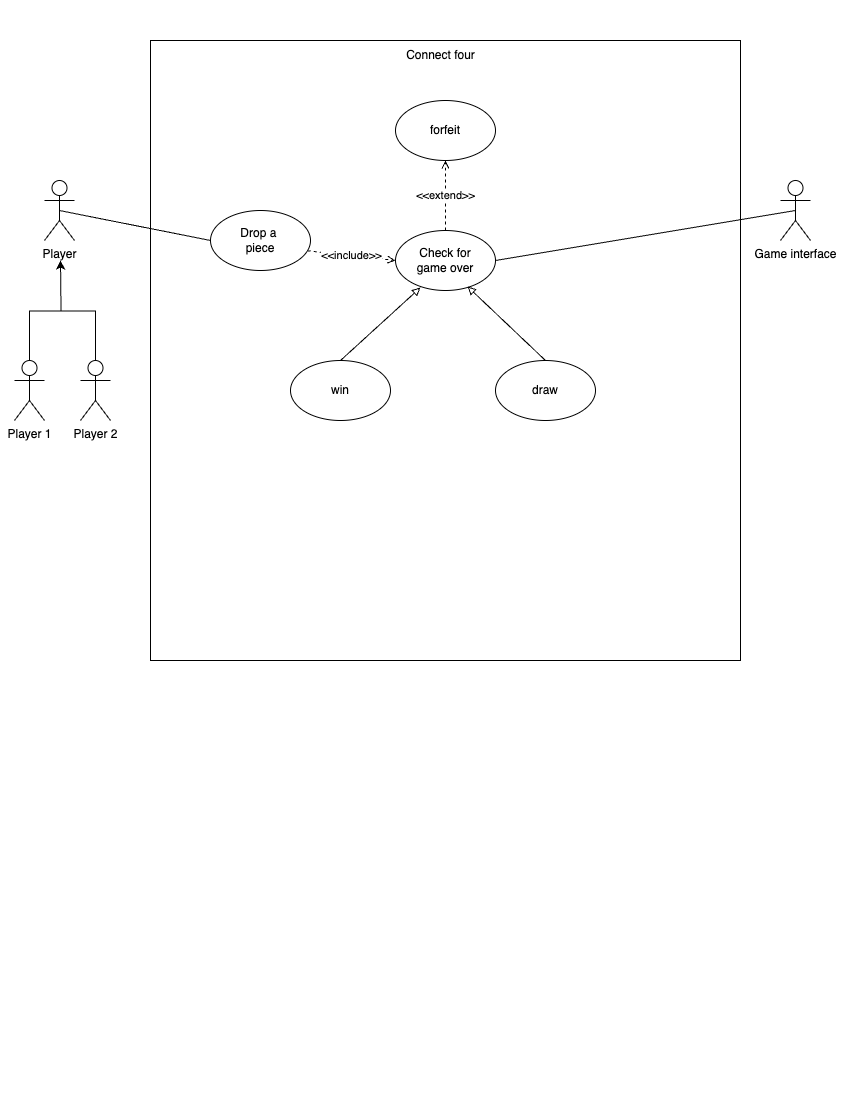

The diagram above was exported from draw.io. Its source (the exported page's mxGraphModel, read from the mxfile embedded in the PNG):
<mxGraphModel dx="1200" dy="673" grid="1" gridSize="10" guides="1" tooltips="1" connect="1" arrows="1" fold="1" page="1" pageScale="1" pageWidth="850" pageHeight="1100" math="0" shadow="0">
  <root>
    <mxCell id="0" />
    <mxCell id="1" parent="0" />
    <mxCell id="cvH6218Zv0Mfdij2vvg4-31" value="" style="rounded=0;whiteSpace=wrap;html=1;direction=south;" vertex="1" parent="1">
      <mxGeometry x="150" y="40" width="590" height="620" as="geometry" />
    </mxCell>
    <mxCell id="cvH6218Zv0Mfdij2vvg4-64" style="rounded=0;orthogonalLoop=1;jettySize=auto;html=1;exitX=0.5;exitY=0.5;exitDx=0;exitDy=0;exitPerimeter=0;entryX=0;entryY=0.5;entryDx=0;entryDy=0;endArrow=none;startFill=0;" edge="1" parent="1" source="cvH6218Zv0Mfdij2vvg4-34" target="cvH6218Zv0Mfdij2vvg4-36">
      <mxGeometry relative="1" as="geometry" />
    </mxCell>
    <mxCell id="cvH6218Zv0Mfdij2vvg4-34" value="Player" style="shape=umlActor;verticalLabelPosition=bottom;verticalAlign=top;html=1;outlineConnect=0;" vertex="1" parent="1">
      <mxGeometry x="44" y="180" width="30" height="60" as="geometry" />
    </mxCell>
    <mxCell id="cvH6218Zv0Mfdij2vvg4-35" value="&amp;lt;&amp;lt;include&amp;gt;&amp;gt;" style="rounded=0;orthogonalLoop=1;jettySize=auto;html=1;entryX=0;entryY=0.5;entryDx=0;entryDy=0;endArrow=open;endFill=0;dashed=1;exitX=0.973;exitY=0.672;exitDx=0;exitDy=0;exitPerimeter=0;" edge="1" parent="1" source="cvH6218Zv0Mfdij2vvg4-36" target="cvH6218Zv0Mfdij2vvg4-37">
      <mxGeometry relative="1" as="geometry">
        <mxPoint x="310" y="240" as="sourcePoint" />
        <mxPoint x="340" y="250.00000000000023" as="targetPoint" />
      </mxGeometry>
    </mxCell>
    <mxCell id="cvH6218Zv0Mfdij2vvg4-36" value="Drop a&amp;nbsp;&lt;div&gt;piece&lt;/div&gt;" style="ellipse;whiteSpace=wrap;html=1;" vertex="1" parent="1">
      <mxGeometry x="210" y="210" width="100" height="60" as="geometry" />
    </mxCell>
    <mxCell id="cvH6218Zv0Mfdij2vvg4-37" value="Check for&lt;div&gt;game over&lt;/div&gt;" style="ellipse;whiteSpace=wrap;html=1;" vertex="1" parent="1">
      <mxGeometry x="395" y="230" width="100" height="60" as="geometry" />
    </mxCell>
    <mxCell id="cvH6218Zv0Mfdij2vvg4-39" value="win" style="ellipse;whiteSpace=wrap;html=1;" vertex="1" parent="1">
      <mxGeometry x="290" y="360" width="100" height="60" as="geometry" />
    </mxCell>
    <mxCell id="cvH6218Zv0Mfdij2vvg4-40" value="draw" style="ellipse;whiteSpace=wrap;html=1;" vertex="1" parent="1">
      <mxGeometry x="495" y="360" width="100" height="60" as="geometry" />
    </mxCell>
    <mxCell id="cvH6218Zv0Mfdij2vvg4-41" style="rounded=0;orthogonalLoop=1;jettySize=auto;html=1;exitX=0.5;exitY=0;exitDx=0;exitDy=0;entryX=0.25;entryY=0.95;entryDx=0;entryDy=0;entryPerimeter=0;endArrow=block;endFill=0;" edge="1" parent="1" source="cvH6218Zv0Mfdij2vvg4-39" target="cvH6218Zv0Mfdij2vvg4-37">
      <mxGeometry relative="1" as="geometry" />
    </mxCell>
    <mxCell id="cvH6218Zv0Mfdij2vvg4-42" style="rounded=0;orthogonalLoop=1;jettySize=auto;html=1;exitX=0.5;exitY=0;exitDx=0;exitDy=0;entryX=0.72;entryY=0.933;entryDx=0;entryDy=0;entryPerimeter=0;endArrow=block;endFill=0;" edge="1" parent="1" source="cvH6218Zv0Mfdij2vvg4-40" target="cvH6218Zv0Mfdij2vvg4-37">
      <mxGeometry relative="1" as="geometry" />
    </mxCell>
    <mxCell id="cvH6218Zv0Mfdij2vvg4-47" value="&amp;lt;&amp;lt;extend&amp;gt;&amp;gt;" style="rounded=0;orthogonalLoop=1;jettySize=auto;html=1;exitX=0.5;exitY=0;exitDx=0;exitDy=0;entryX=0.5;entryY=1;entryDx=0;entryDy=0;endArrow=open;endFill=0;dashed=1;" edge="1" parent="1" source="cvH6218Zv0Mfdij2vvg4-37" target="cvH6218Zv0Mfdij2vvg4-53">
      <mxGeometry relative="1" as="geometry">
        <mxPoint x="435" y="350" as="targetPoint" />
      </mxGeometry>
    </mxCell>
    <mxCell id="cvH6218Zv0Mfdij2vvg4-65" style="rounded=0;orthogonalLoop=1;jettySize=auto;html=1;exitX=0.5;exitY=0.5;exitDx=0;exitDy=0;exitPerimeter=0;entryX=1;entryY=0.5;entryDx=0;entryDy=0;endArrow=none;startFill=0;" edge="1" parent="1" source="cvH6218Zv0Mfdij2vvg4-50" target="cvH6218Zv0Mfdij2vvg4-37">
      <mxGeometry relative="1" as="geometry" />
    </mxCell>
    <mxCell id="cvH6218Zv0Mfdij2vvg4-50" value="Game interface" style="shape=umlActor;verticalLabelPosition=bottom;verticalAlign=top;html=1;outlineConnect=0;" vertex="1" parent="1">
      <mxGeometry x="780" y="180" width="30" height="60" as="geometry" />
    </mxCell>
    <mxCell id="cvH6218Zv0Mfdij2vvg4-53" value="forfeit" style="ellipse;whiteSpace=wrap;html=1;" vertex="1" parent="1">
      <mxGeometry x="395" y="100" width="100" height="60" as="geometry" />
    </mxCell>
    <mxCell id="cvH6218Zv0Mfdij2vvg4-63" style="edgeStyle=orthogonalEdgeStyle;rounded=0;orthogonalLoop=1;jettySize=auto;html=1;exitX=0.5;exitY=0;exitDx=0;exitDy=0;exitPerimeter=0;" edge="1" parent="1" source="cvH6218Zv0Mfdij2vvg4-54">
      <mxGeometry relative="1" as="geometry">
        <mxPoint x="60" y="260" as="targetPoint" />
      </mxGeometry>
    </mxCell>
    <mxCell id="cvH6218Zv0Mfdij2vvg4-54" value="Player 2" style="shape=umlActor;verticalLabelPosition=bottom;verticalAlign=top;html=1;" vertex="1" parent="1">
      <mxGeometry x="80" y="360" width="30" height="60" as="geometry" />
    </mxCell>
    <mxCell id="cvH6218Zv0Mfdij2vvg4-62" style="edgeStyle=orthogonalEdgeStyle;rounded=0;orthogonalLoop=1;jettySize=auto;html=1;exitX=0.5;exitY=0;exitDx=0;exitDy=0;exitPerimeter=0;" edge="1" parent="1" source="cvH6218Zv0Mfdij2vvg4-55">
      <mxGeometry relative="1" as="geometry">
        <mxPoint x="60" y="260" as="targetPoint" />
      </mxGeometry>
    </mxCell>
    <mxCell id="cvH6218Zv0Mfdij2vvg4-55" value="Player 1" style="shape=umlActor;verticalLabelPosition=bottom;verticalAlign=top;html=1;" vertex="1" parent="1">
      <mxGeometry x="14" y="360" width="30" height="60" as="geometry" />
    </mxCell>
    <mxCell id="cvH6218Zv0Mfdij2vvg4-67" value="Connect four" style="text;html=1;align=center;verticalAlign=middle;resizable=0;points=[];autosize=1;strokeColor=none;fillColor=none;" vertex="1" parent="1">
      <mxGeometry x="395" y="40" width="90" height="30" as="geometry" />
    </mxCell>
  </root>
</mxGraphModel>